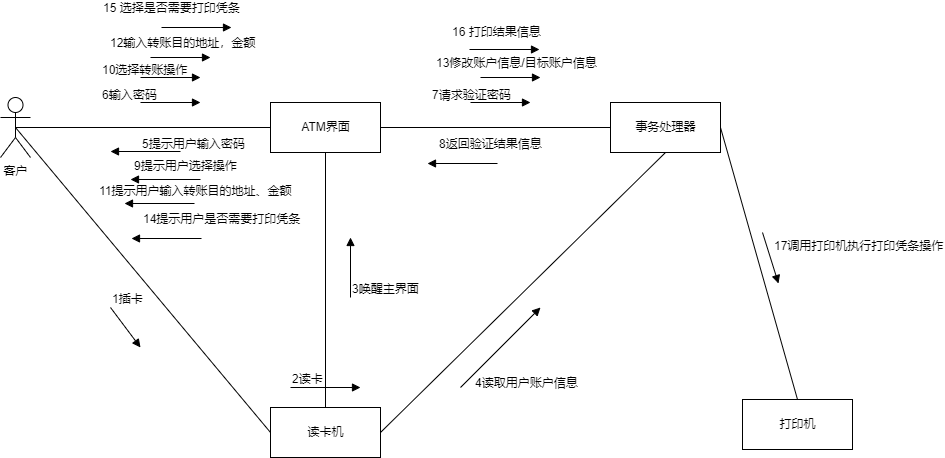

The diagram above was exported from draw.io. Its source (the exported page's mxGraphModel, read from the mxfile embedded in the PNG):
<mxGraphModel dx="1038" dy="523" grid="0" gridSize="10" guides="1" tooltips="1" connect="1" arrows="1" fold="1" page="1" pageScale="1" pageWidth="1169" pageHeight="827" math="0" shadow="0">
  <root>
    <mxCell id="0" />
    <mxCell id="1" parent="0" />
    <mxCell id="c87Zd99VQi9qyugf4F2s-10" style="rounded=0;orthogonalLoop=1;jettySize=auto;html=1;exitX=0.5;exitY=0.5;exitDx=0;exitDy=0;exitPerimeter=0;entryX=0;entryY=0.5;entryDx=0;entryDy=0;endArrow=none;endFill=0;" parent="1" source="c87Zd99VQi9qyugf4F2s-1" target="c87Zd99VQi9qyugf4F2s-7" edge="1">
      <mxGeometry relative="1" as="geometry" />
    </mxCell>
    <mxCell id="c87Zd99VQi9qyugf4F2s-11" style="edgeStyle=none;rounded=0;orthogonalLoop=1;jettySize=auto;html=1;exitX=0.5;exitY=0.5;exitDx=0;exitDy=0;exitPerimeter=0;entryX=0;entryY=0.5;entryDx=0;entryDy=0;endArrow=none;endFill=0;" parent="1" source="c87Zd99VQi9qyugf4F2s-1" target="c87Zd99VQi9qyugf4F2s-3" edge="1">
      <mxGeometry relative="1" as="geometry" />
    </mxCell>
    <mxCell id="c87Zd99VQi9qyugf4F2s-1" value="客户&lt;br&gt;" style="shape=umlActor;verticalLabelPosition=bottom;verticalAlign=top;html=1;outlineConnect=0;" parent="1" vertex="1">
      <mxGeometry x="90" y="140" width="30" height="60" as="geometry" />
    </mxCell>
    <mxCell id="c87Zd99VQi9qyugf4F2s-12" style="edgeStyle=none;rounded=0;orthogonalLoop=1;jettySize=auto;html=1;exitX=0.5;exitY=1;exitDx=0;exitDy=0;entryX=0.5;entryY=0;entryDx=0;entryDy=0;endArrow=none;endFill=0;" parent="1" source="c87Zd99VQi9qyugf4F2s-3" target="c87Zd99VQi9qyugf4F2s-7" edge="1">
      <mxGeometry relative="1" as="geometry" />
    </mxCell>
    <mxCell id="c87Zd99VQi9qyugf4F2s-13" style="edgeStyle=none;rounded=0;orthogonalLoop=1;jettySize=auto;html=1;exitX=1;exitY=0.5;exitDx=0;exitDy=0;entryX=0;entryY=0.5;entryDx=0;entryDy=0;endArrow=none;endFill=0;" parent="1" source="c87Zd99VQi9qyugf4F2s-3" target="c87Zd99VQi9qyugf4F2s-5" edge="1">
      <mxGeometry relative="1" as="geometry" />
    </mxCell>
    <mxCell id="c87Zd99VQi9qyugf4F2s-3" value="ATM界面" style="html=1;" parent="1" vertex="1">
      <mxGeometry x="360" y="145" width="110" height="50" as="geometry" />
    </mxCell>
    <mxCell id="c87Zd99VQi9qyugf4F2s-4" value="打印机" style="html=1;" parent="1" vertex="1">
      <mxGeometry x="832" y="442" width="110" height="50" as="geometry" />
    </mxCell>
    <mxCell id="c87Zd99VQi9qyugf4F2s-15" style="edgeStyle=none;rounded=0;orthogonalLoop=1;jettySize=auto;html=1;exitX=1;exitY=0.5;exitDx=0;exitDy=0;entryX=0.5;entryY=0;entryDx=0;entryDy=0;endArrow=none;endFill=0;" parent="1" source="c87Zd99VQi9qyugf4F2s-5" target="c87Zd99VQi9qyugf4F2s-4" edge="1">
      <mxGeometry relative="1" as="geometry" />
    </mxCell>
    <mxCell id="c87Zd99VQi9qyugf4F2s-5" value="事务处理器&lt;span style=&quot;color: rgba(0 , 0 , 0 , 0) ; font-family: monospace ; font-size: 0px&quot;&gt;%3CmxGraphModel%3E%3Croot%3E%3CmxCell%20id%3D%220%22%2F%3E%3CmxCell%20id%3D%221%22%20parent%3D%220%22%2F%3E%3CmxCell%20id%3D%222%22%20value%3D%22ATM%E7%95%8C%E9%9D%A2%22%20style%3D%22html%3D1%3B%22%20vertex%3D%221%22%20parent%3D%221%22%3E%3CmxGeometry%20x%3D%22530%22%20y%3D%22340%22%20width%3D%22110%22%20height%3D%2250%22%20as%3D%22geometry%22%2F%3E%3C%2FmxCell%3E%3C%2Froot%3E%3C%2FmxGraphModel%3E&lt;/span&gt;" style="html=1;" parent="1" vertex="1">
      <mxGeometry x="700" y="145" width="110" height="50" as="geometry" />
    </mxCell>
    <mxCell id="c87Zd99VQi9qyugf4F2s-14" style="edgeStyle=none;rounded=0;orthogonalLoop=1;jettySize=auto;html=1;exitX=1;exitY=0.5;exitDx=0;exitDy=0;entryX=0.5;entryY=1;entryDx=0;entryDy=0;endArrow=none;endFill=0;" parent="1" source="c87Zd99VQi9qyugf4F2s-7" target="c87Zd99VQi9qyugf4F2s-5" edge="1">
      <mxGeometry relative="1" as="geometry" />
    </mxCell>
    <mxCell id="c87Zd99VQi9qyugf4F2s-7" value="读卡机" style="html=1;" parent="1" vertex="1">
      <mxGeometry x="360" y="450" width="110" height="50" as="geometry" />
    </mxCell>
    <mxCell id="c87Zd99VQi9qyugf4F2s-16" value="" style="endArrow=block;endFill=1;html=1;align=left;verticalAlign=top;rounded=0;" parent="1" edge="1">
      <mxGeometry x="-1" relative="1" as="geometry">
        <mxPoint x="200" y="350" as="sourcePoint" />
        <mxPoint x="230" y="390" as="targetPoint" />
      </mxGeometry>
    </mxCell>
    <mxCell id="c87Zd99VQi9qyugf4F2s-17" value="1插卡" style="edgeLabel;resizable=0;html=1;align=left;verticalAlign=bottom;" parent="c87Zd99VQi9qyugf4F2s-16" connectable="0" vertex="1">
      <mxGeometry x="-1" relative="1" as="geometry" />
    </mxCell>
    <mxCell id="c87Zd99VQi9qyugf4F2s-20" value="" style="endArrow=block;endFill=1;html=1;align=left;verticalAlign=top;rounded=0;" parent="1" edge="1">
      <mxGeometry x="-1" relative="1" as="geometry">
        <mxPoint x="380" y="430" as="sourcePoint" />
        <mxPoint x="450" y="430" as="targetPoint" />
      </mxGeometry>
    </mxCell>
    <mxCell id="c87Zd99VQi9qyugf4F2s-21" value="2读卡" style="edgeLabel;resizable=0;html=1;align=left;verticalAlign=bottom;" parent="c87Zd99VQi9qyugf4F2s-20" connectable="0" vertex="1">
      <mxGeometry x="-1" relative="1" as="geometry" />
    </mxCell>
    <mxCell id="c87Zd99VQi9qyugf4F2s-22" value="" style="endArrow=block;endFill=1;html=1;align=left;verticalAlign=top;rounded=0;" parent="1" edge="1">
      <mxGeometry x="-1" relative="1" as="geometry">
        <mxPoint x="440" y="340" as="sourcePoint" />
        <mxPoint x="440" y="280" as="targetPoint" />
      </mxGeometry>
    </mxCell>
    <mxCell id="c87Zd99VQi9qyugf4F2s-23" value="3唤醒主界面" style="edgeLabel;resizable=0;html=1;align=left;verticalAlign=bottom;" parent="c87Zd99VQi9qyugf4F2s-22" connectable="0" vertex="1">
      <mxGeometry x="-1" relative="1" as="geometry" />
    </mxCell>
    <mxCell id="c87Zd99VQi9qyugf4F2s-24" value="" style="endArrow=block;endFill=1;html=1;align=left;verticalAlign=top;rounded=0;" parent="1" edge="1">
      <mxGeometry x="-1" relative="1" as="geometry">
        <mxPoint x="550" y="430" as="sourcePoint" />
        <mxPoint x="630" y="350" as="targetPoint" />
      </mxGeometry>
    </mxCell>
    <mxCell id="c87Zd99VQi9qyugf4F2s-25" value="4读取用户账户信息" style="edgeLabel;resizable=0;html=1;align=left;verticalAlign=bottom;" parent="c87Zd99VQi9qyugf4F2s-24" connectable="0" vertex="1">
      <mxGeometry x="-1" relative="1" as="geometry">
        <mxPoint x="13" y="4" as="offset" />
      </mxGeometry>
    </mxCell>
    <mxCell id="c87Zd99VQi9qyugf4F2s-26" value="" style="endArrow=block;endFill=1;html=1;align=left;verticalAlign=top;rounded=0;" parent="1" edge="1">
      <mxGeometry x="-1" relative="1" as="geometry">
        <mxPoint x="270" y="194" as="sourcePoint" />
        <mxPoint x="200" y="194" as="targetPoint" />
      </mxGeometry>
    </mxCell>
    <mxCell id="c87Zd99VQi9qyugf4F2s-27" value="5提示用户输入密码" style="edgeLabel;resizable=0;html=1;align=left;verticalAlign=bottom;" parent="c87Zd99VQi9qyugf4F2s-26" connectable="0" vertex="1">
      <mxGeometry x="-1" relative="1" as="geometry">
        <mxPoint x="-40" y="1" as="offset" />
      </mxGeometry>
    </mxCell>
    <mxCell id="c87Zd99VQi9qyugf4F2s-29" value="" style="endArrow=block;endFill=1;html=1;align=left;verticalAlign=top;rounded=0;" parent="1" edge="1">
      <mxGeometry x="-1" relative="1" as="geometry">
        <mxPoint x="230" y="145" as="sourcePoint" />
        <mxPoint x="290" y="145" as="targetPoint" />
      </mxGeometry>
    </mxCell>
    <mxCell id="c87Zd99VQi9qyugf4F2s-30" value="6输入密码" style="edgeLabel;resizable=0;html=1;align=left;verticalAlign=bottom;" parent="c87Zd99VQi9qyugf4F2s-29" connectable="0" vertex="1">
      <mxGeometry x="-1" relative="1" as="geometry">
        <mxPoint x="-40" y="1" as="offset" />
      </mxGeometry>
    </mxCell>
    <mxCell id="c87Zd99VQi9qyugf4F2s-31" value="" style="endArrow=block;endFill=1;html=1;align=left;verticalAlign=top;rounded=0;" parent="1" edge="1">
      <mxGeometry x="-1" relative="1" as="geometry">
        <mxPoint x="560" y="145" as="sourcePoint" />
        <mxPoint x="620" y="145" as="targetPoint" />
      </mxGeometry>
    </mxCell>
    <mxCell id="c87Zd99VQi9qyugf4F2s-32" value="7请求验证密码" style="edgeLabel;resizable=0;html=1;align=left;verticalAlign=bottom;" parent="c87Zd99VQi9qyugf4F2s-31" connectable="0" vertex="1">
      <mxGeometry x="-1" relative="1" as="geometry">
        <mxPoint x="-40" y="1" as="offset" />
      </mxGeometry>
    </mxCell>
    <mxCell id="c87Zd99VQi9qyugf4F2s-33" value="" style="endArrow=block;endFill=1;html=1;align=left;verticalAlign=top;rounded=0;" parent="1" edge="1">
      <mxGeometry x="-1" relative="1" as="geometry">
        <mxPoint x="587" y="206" as="sourcePoint" />
        <mxPoint x="517" y="206" as="targetPoint" />
      </mxGeometry>
    </mxCell>
    <mxCell id="c87Zd99VQi9qyugf4F2s-34" value="8返回验证结果信息" style="edgeLabel;resizable=0;html=1;align=left;verticalAlign=bottom;" parent="c87Zd99VQi9qyugf4F2s-33" connectable="0" vertex="1">
      <mxGeometry x="-1" relative="1" as="geometry">
        <mxPoint x="-60" y="-11" as="offset" />
      </mxGeometry>
    </mxCell>
    <mxCell id="c87Zd99VQi9qyugf4F2s-35" value="" style="endArrow=block;endFill=1;html=1;align=left;verticalAlign=top;rounded=0;" parent="1" edge="1">
      <mxGeometry x="-1" relative="1" as="geometry">
        <mxPoint x="290" y="222" as="sourcePoint" />
        <mxPoint x="220" y="222" as="targetPoint" />
      </mxGeometry>
    </mxCell>
    <mxCell id="c87Zd99VQi9qyugf4F2s-36" value="9提示用户选择操作" style="edgeLabel;resizable=0;html=1;align=left;verticalAlign=bottom;" parent="c87Zd99VQi9qyugf4F2s-35" connectable="0" vertex="1">
      <mxGeometry x="-1" relative="1" as="geometry">
        <mxPoint x="-68" y="-5" as="offset" />
      </mxGeometry>
    </mxCell>
    <mxCell id="c87Zd99VQi9qyugf4F2s-37" value="" style="endArrow=block;endFill=1;html=1;align=left;verticalAlign=top;rounded=0;" parent="1" edge="1">
      <mxGeometry x="-1" relative="1" as="geometry">
        <mxPoint x="230" y="120" as="sourcePoint" />
        <mxPoint x="290" y="120" as="targetPoint" />
      </mxGeometry>
    </mxCell>
    <mxCell id="c87Zd99VQi9qyugf4F2s-38" value="10选择转账操作" style="edgeLabel;resizable=0;html=1;align=left;verticalAlign=bottom;" parent="c87Zd99VQi9qyugf4F2s-37" connectable="0" vertex="1">
      <mxGeometry x="-1" relative="1" as="geometry">
        <mxPoint x="-40" y="1" as="offset" />
      </mxGeometry>
    </mxCell>
    <mxCell id="c87Zd99VQi9qyugf4F2s-39" value="" style="endArrow=block;endFill=1;html=1;align=left;verticalAlign=top;rounded=0;" parent="1" edge="1">
      <mxGeometry x="-1" relative="1" as="geometry">
        <mxPoint x="284" y="246" as="sourcePoint" />
        <mxPoint x="214" y="246" as="targetPoint" />
      </mxGeometry>
    </mxCell>
    <mxCell id="c87Zd99VQi9qyugf4F2s-40" value="11提示用户输入转账目的地址、金额" style="edgeLabel;resizable=0;html=1;align=left;verticalAlign=bottom;" parent="c87Zd99VQi9qyugf4F2s-39" connectable="0" vertex="1">
      <mxGeometry x="-1" relative="1" as="geometry">
        <mxPoint x="-97" y="-4" as="offset" />
      </mxGeometry>
    </mxCell>
    <mxCell id="c87Zd99VQi9qyugf4F2s-41" value="" style="endArrow=block;endFill=1;html=1;align=left;verticalAlign=top;rounded=0;" parent="1" edge="1">
      <mxGeometry x="-1" relative="1" as="geometry">
        <mxPoint x="240" y="100" as="sourcePoint" />
        <mxPoint x="300" y="100" as="targetPoint" />
      </mxGeometry>
    </mxCell>
    <mxCell id="c87Zd99VQi9qyugf4F2s-42" value="12输入转账目的地址，金额" style="edgeLabel;resizable=0;html=1;align=left;verticalAlign=bottom;" parent="c87Zd99VQi9qyugf4F2s-41" connectable="0" vertex="1">
      <mxGeometry x="-1" relative="1" as="geometry">
        <mxPoint x="-42" y="-6" as="offset" />
      </mxGeometry>
    </mxCell>
    <mxCell id="c87Zd99VQi9qyugf4F2s-43" value="" style="endArrow=block;endFill=1;html=1;align=left;verticalAlign=top;rounded=0;" parent="1" edge="1">
      <mxGeometry x="-1" relative="1" as="geometry">
        <mxPoint x="570" y="120" as="sourcePoint" />
        <mxPoint x="630" y="120" as="targetPoint" />
      </mxGeometry>
    </mxCell>
    <mxCell id="c87Zd99VQi9qyugf4F2s-44" value="13修改账户信息/目标账户信息" style="edgeLabel;resizable=0;html=1;align=left;verticalAlign=bottom;" parent="c87Zd99VQi9qyugf4F2s-43" connectable="0" vertex="1">
      <mxGeometry x="-1" relative="1" as="geometry">
        <mxPoint x="-46" y="-6" as="offset" />
      </mxGeometry>
    </mxCell>
    <mxCell id="c87Zd99VQi9qyugf4F2s-45" value="" style="endArrow=block;endFill=1;html=1;align=left;verticalAlign=top;rounded=0;" parent="1" edge="1">
      <mxGeometry x="-1" relative="1" as="geometry">
        <mxPoint x="852" y="275" as="sourcePoint" />
        <mxPoint x="868" y="326" as="targetPoint" />
      </mxGeometry>
    </mxCell>
    <mxCell id="c87Zd99VQi9qyugf4F2s-46" value="17调用打印机执行打印凭条操作" style="edgeLabel;resizable=0;html=1;align=left;verticalAlign=bottom;" parent="c87Zd99VQi9qyugf4F2s-45" connectable="0" vertex="1">
      <mxGeometry x="-1" relative="1" as="geometry">
        <mxPoint x="10" y="22" as="offset" />
      </mxGeometry>
    </mxCell>
    <mxCell id="8OPxo7OP8xWr7p48O5Yz-6" value="" style="endArrow=block;endFill=1;html=1;align=left;verticalAlign=top;rounded=0;" parent="1" edge="1">
      <mxGeometry x="-1" relative="1" as="geometry">
        <mxPoint x="291" y="281" as="sourcePoint" />
        <mxPoint x="221" y="281" as="targetPoint" />
      </mxGeometry>
    </mxCell>
    <mxCell id="8OPxo7OP8xWr7p48O5Yz-7" value="14提示用户是否需要打印凭条" style="edgeLabel;resizable=0;html=1;align=left;verticalAlign=bottom;" parent="8OPxo7OP8xWr7p48O5Yz-6" connectable="0" vertex="1">
      <mxGeometry x="-1" relative="1" as="geometry">
        <mxPoint x="-60" y="-11" as="offset" />
      </mxGeometry>
    </mxCell>
    <mxCell id="8OPxo7OP8xWr7p48O5Yz-8" value="" style="endArrow=block;endFill=1;html=1;align=left;verticalAlign=top;rounded=0;" parent="1" edge="1">
      <mxGeometry x="-1" relative="1" as="geometry">
        <mxPoint x="251" y="70" as="sourcePoint" />
        <mxPoint x="321" y="70" as="targetPoint" />
      </mxGeometry>
    </mxCell>
    <mxCell id="8OPxo7OP8xWr7p48O5Yz-9" value="15 选择是否需要打印凭条" style="edgeLabel;resizable=0;html=1;align=left;verticalAlign=bottom;" parent="8OPxo7OP8xWr7p48O5Yz-8" connectable="0" vertex="1">
      <mxGeometry x="-1" relative="1" as="geometry">
        <mxPoint x="-60" y="-11" as="offset" />
      </mxGeometry>
    </mxCell>
    <mxCell id="8OPxo7OP8xWr7p48O5Yz-11" value="" style="endArrow=block;endFill=1;html=1;align=left;verticalAlign=top;rounded=0;" parent="1" edge="1">
      <mxGeometry x="-1" relative="1" as="geometry">
        <mxPoint x="559" y="92" as="sourcePoint" />
        <mxPoint x="629" y="92" as="targetPoint" />
      </mxGeometry>
    </mxCell>
    <mxCell id="8OPxo7OP8xWr7p48O5Yz-12" value="16 打印结果信息" style="edgeLabel;resizable=0;html=1;align=left;verticalAlign=bottom;" parent="8OPxo7OP8xWr7p48O5Yz-11" connectable="0" vertex="1">
      <mxGeometry x="-1" relative="1" as="geometry">
        <mxPoint x="-19" y="-9" as="offset" />
      </mxGeometry>
    </mxCell>
  </root>
</mxGraphModel>